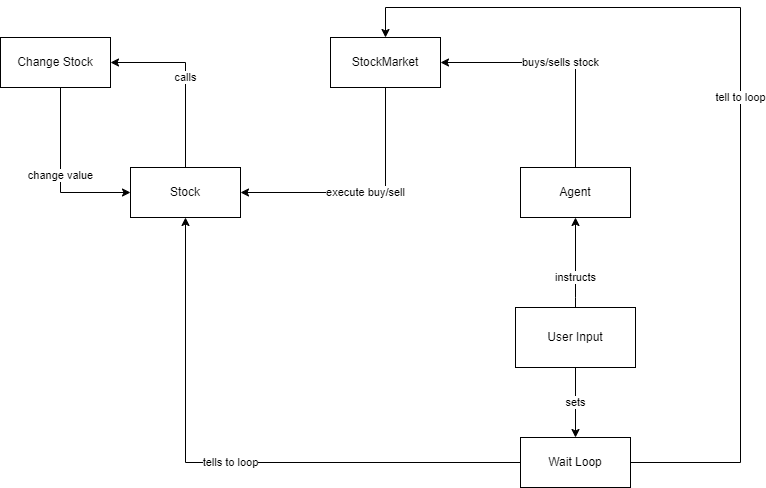

The diagram above was exported from draw.io. Its source (the exported page's mxGraphModel, read from the mxfile embedded in the PNG):
<mxGraphModel dx="1050" dy="626" grid="1" gridSize="10" guides="1" tooltips="1" connect="1" arrows="1" fold="1" page="1" pageScale="1" pageWidth="850" pageHeight="1100" math="0" shadow="0">
  <root>
    <mxCell id="0" />
    <mxCell id="1" parent="0" />
    <mxCell id="nqV3mULK_CY_Np65SMJS-6" value="execute buy/sell" style="edgeStyle=orthogonalEdgeStyle;rounded=0;orthogonalLoop=1;jettySize=auto;html=1;" edge="1" parent="1" source="h_dk2stsWysBdXKTNDak-1" target="h_dk2stsWysBdXKTNDak-2">
      <mxGeometry relative="1" as="geometry">
        <Array as="points">
          <mxPoint x="405" y="305" />
        </Array>
      </mxGeometry>
    </mxCell>
    <mxCell id="h_dk2stsWysBdXKTNDak-1" value="StockMarket" style="html=1;whiteSpace=wrap;" parent="1" vertex="1">
      <mxGeometry x="350" y="150" width="110" height="50" as="geometry" />
    </mxCell>
    <mxCell id="nqV3mULK_CY_Np65SMJS-2" value="calls" style="edgeStyle=orthogonalEdgeStyle;rounded=0;orthogonalLoop=1;jettySize=auto;html=1;" edge="1" parent="1" source="h_dk2stsWysBdXKTNDak-2" target="JWJiDyV8EEBFQkV2UeBL-9">
      <mxGeometry relative="1" as="geometry">
        <Array as="points">
          <mxPoint x="205" y="175" />
        </Array>
      </mxGeometry>
    </mxCell>
    <mxCell id="h_dk2stsWysBdXKTNDak-2" value="Stock" style="html=1;whiteSpace=wrap;" parent="1" vertex="1">
      <mxGeometry x="150" y="280" width="110" height="50" as="geometry" />
    </mxCell>
    <mxCell id="FCyZzz3gPRpxnk6nEjAf-9" value="buys/sells stock" style="edgeStyle=orthogonalEdgeStyle;rounded=0;orthogonalLoop=1;jettySize=auto;html=1;" parent="1" source="h_dk2stsWysBdXKTNDak-3" target="h_dk2stsWysBdXKTNDak-1" edge="1">
      <mxGeometry relative="1" as="geometry">
        <Array as="points">
          <mxPoint x="595" y="175" />
        </Array>
      </mxGeometry>
    </mxCell>
    <mxCell id="h_dk2stsWysBdXKTNDak-3" value="Agent" style="html=1;whiteSpace=wrap;" parent="1" vertex="1">
      <mxGeometry x="540" y="280" width="110" height="50" as="geometry" />
    </mxCell>
    <mxCell id="h_dk2stsWysBdXKTNDak-9" value="instructs" style="edgeStyle=orthogonalEdgeStyle;rounded=0;orthogonalLoop=1;jettySize=auto;html=1;" parent="1" source="FCyZzz3gPRpxnk6nEjAf-1" target="h_dk2stsWysBdXKTNDak-3" edge="1">
      <mxGeometry x="-0.3226" relative="1" as="geometry">
        <Array as="points">
          <mxPoint x="595" y="410" />
          <mxPoint x="595" y="410" />
        </Array>
        <mxPoint as="offset" />
      </mxGeometry>
    </mxCell>
    <mxCell id="JWJiDyV8EEBFQkV2UeBL-5" value="sets" style="edgeStyle=orthogonalEdgeStyle;rounded=0;orthogonalLoop=1;jettySize=auto;html=1;" parent="1" source="FCyZzz3gPRpxnk6nEjAf-1" target="JWJiDyV8EEBFQkV2UeBL-6" edge="1">
      <mxGeometry relative="1" as="geometry">
        <mxPoint x="595" y="560" as="targetPoint" />
      </mxGeometry>
    </mxCell>
    <mxCell id="JWJiDyV8EEBFQkV2UeBL-7" value="tell to loop" style="edgeStyle=orthogonalEdgeStyle;rounded=0;orthogonalLoop=1;jettySize=auto;html=1;" parent="1" source="JWJiDyV8EEBFQkV2UeBL-6" target="h_dk2stsWysBdXKTNDak-1" edge="1">
      <mxGeometry relative="1" as="geometry">
        <Array as="points">
          <mxPoint x="760" y="575" />
          <mxPoint x="760" y="120" />
          <mxPoint x="405" y="120" />
        </Array>
      </mxGeometry>
    </mxCell>
    <mxCell id="tL9waUDF98OSxUrRIG54-2" value="tells to loop" style="edgeStyle=orthogonalEdgeStyle;rounded=0;orthogonalLoop=1;jettySize=auto;html=1;" parent="1" source="JWJiDyV8EEBFQkV2UeBL-6" target="h_dk2stsWysBdXKTNDak-2" edge="1">
      <mxGeometry relative="1" as="geometry">
        <Array as="points">
          <mxPoint x="205" y="575" />
        </Array>
      </mxGeometry>
    </mxCell>
    <mxCell id="JWJiDyV8EEBFQkV2UeBL-6" value="Wait Loop" style="html=1;whiteSpace=wrap;" parent="1" vertex="1">
      <mxGeometry x="540" y="550" width="110" height="50" as="geometry" />
    </mxCell>
    <mxCell id="JWJiDyV8EEBFQkV2UeBL-12" value="change value" style="edgeStyle=orthogonalEdgeStyle;rounded=0;orthogonalLoop=1;jettySize=auto;html=1;" parent="1" source="JWJiDyV8EEBFQkV2UeBL-9" target="h_dk2stsWysBdXKTNDak-2" edge="1">
      <mxGeometry relative="1" as="geometry">
        <Array as="points">
          <mxPoint x="80" y="305" />
          <mxPoint x="80" y="305" />
        </Array>
      </mxGeometry>
    </mxCell>
    <mxCell id="JWJiDyV8EEBFQkV2UeBL-9" value="Change Stock" style="html=1;whiteSpace=wrap;" parent="1" vertex="1">
      <mxGeometry x="20" y="150" width="110" height="50" as="geometry" />
    </mxCell>
    <mxCell id="FCyZzz3gPRpxnk6nEjAf-1" value="User Input" style="rounded=0;whiteSpace=wrap;html=1;" parent="1" vertex="1">
      <mxGeometry x="535" y="420" width="120" height="60" as="geometry" />
    </mxCell>
  </root>
</mxGraphModel>